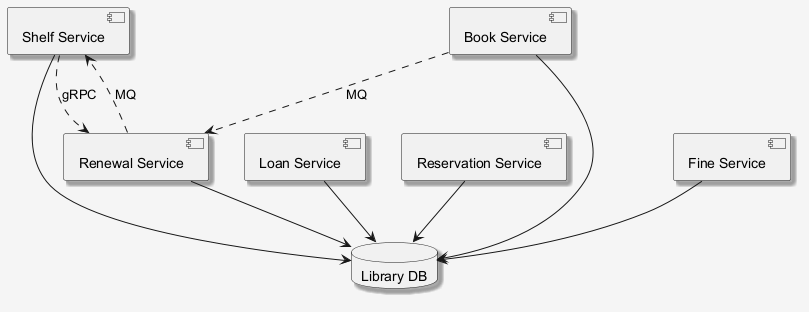

The diagram above was rendered by PlantUML. Its source (embedded in the PNG):
@startuml
skinparam shadowing false
skinparam backgroundColor #F5F5F5
skinparam shadowing true
component "Shelf Service" as C_ShelfService
component "Loan Service" as C_LoanService
component "Reservation Service" as C_ReservationService
component "Renewal Service" as C_RenewalService
component "Book Service" as C_BookService
component "Fine Service" as C_FineService
database "Library DB" as DB_library
C_ShelfService --> DB_library
C_LoanService --> DB_library
C_ReservationService --> DB_library
C_RenewalService --> DB_library
C_BookService --> DB_library
C_FineService --> DB_library
C_RenewalService ..> C_ShelfService : MQ
C_ShelfService ..> C_RenewalService : gRPC
C_BookService ..> C_RenewalService : MQ
@enduml